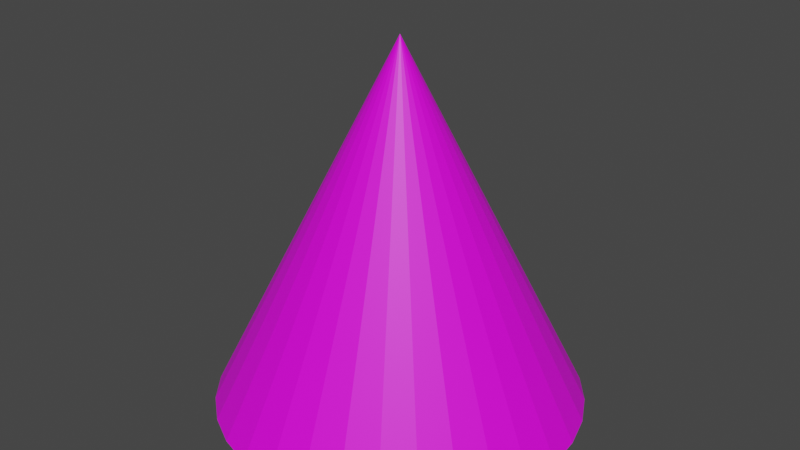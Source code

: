 # Source: spike.blend  (saved by Blender 3.1.7; exported with 4.5.12 LTS)
import bpy
from mathutils import Matrix  # noqa: F401  (used for matrix-valued properties, if any)

bpy.ops.wm.read_factory_settings(use_empty=True)
scene = bpy.context.scene
scene.name = 'Scene'

# ---- collections
col_collection = bpy.data.collections.new('Collection'); scene.collection.children.link(col_collection)

# ---- images (referenced by path relative to the original .blend; pixels are not part of the script)
import os
ASSET_DIR = os.environ.get("B2B_ASSET_DIR", "")  # directory of the original .blend (textures are referenced by path, not embedded)
HERE = os.path.dirname(os.path.abspath(__file__))  # packed textures are extracted next to this script under _unpacked/

def load_image(name, relpath, width, height, colorspace="sRGB"):
    """Load a texture the original file referenced (path relative to the .blend, or extracted next to this script)."""
    p = next((c for c in (os.path.join(HERE, relpath), os.path.join(ASSET_DIR, relpath)) if relpath and os.path.exists(c)), "")
    if p:
        img = bpy.data.images.load(p, check_existing=True)
        img.name = name
    else:  # same state as the original file: an image datablock whose file is absent (Cycles renders it pink)
        img = bpy.data.images.new(name, width, height)
        img.source = "FILE"
        img.filepath = "//" + (relpath or name)
    img.colorspace_settings.name = colorspace
    return img
img_lh8ythvm_png = load_image('lH8yTHvm.png', 'lH8yTHvm.png', 1024, 1024, 'sRGB')

# ---- materials (node trees are filled in below, after node groups)
mat_material_001 = bpy.data.materials.new('Material.001')
mat_material_001.use_transparent_shadow = False

# ---- material node trees
mat_material_001.use_nodes = True; mat_material_001.node_tree.nodes.clear()
_N = mat_material_001.node_tree.nodes; _L = mat_material_001.node_tree.links
n0 = _N.new('ShaderNodeBsdfPrincipled'); n0.name = 'Principled BSDF'; n0.location = (10, 300)
n0.distribution = 'GGX'
n0.subsurface_method = 'RANDOM_WALK_SKIN'
n0.inputs[3].default_value = 1.45
n0.inputs[27].default_value = (0.0, 0.0, 0.0, 1.0)
n0.inputs[28].default_value = 1.0
n1 = _N.new('ShaderNodeOutputMaterial'); n1.name = 'Material Output'; n1.location = (300, 300)
n2 = _N.new('ShaderNodeTexImage'); n2.name = 'Image Texture'; n2.location = (-280, 280)
n2.image = img_lh8ythvm_png
n2.interpolation = 'Closest'
_L.new(n0.outputs[0], n1.inputs[0])
_L.new(n2.outputs[0], n0.inputs[0])
n1.is_active_output = True

# ---- world
world_world = bpy.data.worlds.new('World'); scene.world = world_world
world_world.use_nodes = True; world_world.node_tree.nodes.clear()
_N = world_world.node_tree.nodes; _L = world_world.node_tree.links
n0 = _N.new('ShaderNodeOutputWorld'); n0.name = 'World Output'; n0.location = (300, 300)
n1 = _N.new('ShaderNodeBackground'); n1.name = 'Background'; n1.location = (10, 300)
n1.inputs[0].default_value = (0.05088, 0.05088, 0.05088, 1.0)
_L.new(n1.outputs[0], n0.inputs[0])
n0.is_active_output = True
world_world.color = (0.05088, 0.05088, 0.05088)
world_world.use_sun_shadow = False
world_world.sun_shadow_jitter_overblur = 0.0

# ---- meshes
me_cone = bpy.data.meshes.new('Cone')
me_cone.from_pydata([(0.0, 1.0, -1.0), (0.1951, 0.9808, -1.0), (0.3827, 0.9239, -1.0), (0.5556, 0.8315, -1.0), (0.7071, 0.7071, -1.0), (0.8315, 0.5556, -1.0), (0.9239, 0.3827, -1.0), (0.9808, 0.1951, -1.0), (1.0, -4.371e-08, -1.0), (0.9808, -0.1951, -1.0), (0.9239, -0.3827, -1.0), (0.8315, -0.5556, -1.0), (0.7071, -0.7071, -1.0), (0.5556, -0.8315, -1.0), (0.3827, -0.9239, -1.0), (0.1951, -0.9808, -1.0), (-8.742e-08, -1.0, -1.0), (-0.1951, -0.9808, -1.0), (-0.3827, -0.9239, -1.0), (-0.5556, -0.8315, -1.0), (-0.7071, -0.7071, -1.0), (-0.8315, -0.5556, -1.0), (-0.9239, -0.3827, -1.0), (-0.9808, -0.1951, -1.0), (-1.0, 1.192e-08, -1.0), (-0.9808, 0.1951, -1.0), (-0.9239, 0.3827, -1.0), (-0.8315, 0.5556, -1.0), (-0.7071, 0.7071, -1.0), (-0.5556, 0.8315, -1.0), (-0.3827, 0.9239, -1.0), (-0.1951, 0.9808, -1.0), (0.0, 0.0, 1.0)], [], [(0, 32, 1), (1, 32, 2), (2, 32, 3), (3, 32, 4), (4, 32, 5), (5, 32, 6), (6, 32, 7), (7, 32, 8), (8, 32, 9), (9, 32, 10), (10, 32, 11), (11, 32, 12), (12, 32, 13), (13, 32, 14), (14, 32, 15), (15, 32, 16), (16, 32, 17), (17, 32, 18), (18, 32, 19), (19, 32, 20), (20, 32, 21), (21, 32, 22), (22, 32, 23), (23, 32, 24), (24, 32, 25), (25, 32, 26), (26, 32, 27), (27, 32, 28), (28, 32, 29), (29, 32, 30), (0, 1, 2, 3, 4, 5, 6, 7, 8, 9, 10, 11, 12, 13, 14, 15, 16, 17, 18, 19, 20, 21, 22, 23, 24, 25, 26, 27, 28, 29, 30, 31), (30, 32, 31), (31, 32, 0)])
_uv = me_cone.uv_layers.new(name='UVMap')
_uv.uv.foreach_set('vector', [0.4456, 0.674, 0.4456, 0.6836, 0.4437, 0.6741, 0.4437, 0.6741, 0.4456, 0.6836, 0.4419, 0.6747, 0.4419, 0.6747, 0.4456, 0.6836, 0.4402, 0.6756, 0.4402, 0.6756, 0.4456, 0.6836, 0.4388, 0.6768, 0.4388, 0.6768, 0.4456, 0.6836, 0.4376, 0.6782, 0.4376, 0.6782, 0.4456, 0.6836, 0.4367, 0.6799, 0.4367, 0.6799, 0.4456, 0.6836, 0.4361, 0.6817, 0.4361, 0.6817, 0.4456, 0.6836, 0.4359, 0.6836, 0.4359, 0.6836, 0.4456, 0.6836, 0.4361, 0.6855, 0.4361, 0.6855, 0.4456, 0.6836, 0.4367, 0.6873, 0.4367, 0.6873, 0.4456, 0.6836, 0.4376, 0.6889, 0.4376, 0.6889, 0.4456, 0.6836, 0.4388, 0.6904, 0.4388, 0.6904, 0.4456, 0.6836, 0.4402, 0.6916, 0.4402, 0.6916, 0.4456, 0.6836, 0.4419, 0.6925, 0.4419, 0.6925, 0.4456, 0.6836, 0.4437, 0.693, 0.4437, 0.693, 0.4456, 0.6836, 0.4456, 0.6932, 0.4456, 0.6932, 0.4456, 0.6836, 0.4475, 0.693, 0.4475, 0.693, 0.4456, 0.6836, 0.4493, 0.6925, 0.4493, 0.6925, 0.4456, 0.6836, 0.4509, 0.6916, 0.4509, 0.6916, 0.4456, 0.6836, 0.4524, 0.6904, 0.4524, 0.6904, 0.4456, 0.6836, 0.4536, 0.6889, 0.4536, 0.6889, 0.4456, 0.6836, 0.4545, 0.6873, 0.4545, 0.6873, 0.4456, 0.6836, 0.455, 0.6855, 0.455, 0.6855, 0.4456, 0.6836, 0.4552, 0.6836, 0.4552, 0.6836, 0.4456, 0.6836, 0.455, 0.6817, 0.455, 0.6817, 0.4456, 0.6836, 0.4545, 0.6799, 0.4545, 0.6799, 0.4456, 0.6836, 0.4536, 0.6782, 0.4536, 0.6782, 0.4456, 0.6836, 0.4524, 0.6768, 0.4524, 0.6768, 0.4456, 0.6836, 0.4509, 0.6756, 0.4509, 0.6756, 0.4456, 0.6836, 0.4493, 0.6747, 0.4255, 0.674, 0.4236, 0.6741, 0.4218, 0.6747, 0.4201, 0.6756, 0.4187, 0.6768, 0.4175, 0.6782, 0.4166, 0.6799, 0.4161, 0.6817, 0.4159, 0.6836, 0.4161, 0.6855, 0.4166, 0.6873, 0.4175, 0.6889, 0.4187, 0.6904, 0.4201, 0.6916, 0.4218, 0.6925, 0.4236, 0.693, 0.4255, 0.6932, 0.4274, 0.693, 0.4292, 0.6925, 0.4309, 0.6916, 0.4323, 0.6904, 0.4335, 0.6889, 0.4344, 0.6873, 0.435, 0.6855, 0.4351, 0.6836, 0.435, 0.6817, 0.4344, 0.6799, 0.4335, 0.6782, 0.4323, 0.6768, 0.4309, 0.6756, 0.4292, 0.6747, 0.4274, 0.6741, 0.4493, 0.6747, 0.4456, 0.6836, 0.4475, 0.6741, 0.4475, 0.6741, 0.4456, 0.6836, 0.4456, 0.674])
me_cone.materials.append(mat_material_001)
me_cone.use_remesh_fix_poles = True
me_cone.use_remesh_preserve_attributes = False
me_cone.update()

# ---- objects
ob_cone = bpy.data.objects.new('Cone', me_cone)

# ---- transforms, parenting, visibility, modifiers, constraints
ob_cone.location = (0.0, 0.0, 0.9856)

# ---- collection membership
col_collection.objects.link(ob_cone)

# ---- scene / render settings (as saved in the file)
scene.frame_start = 1; scene.frame_end = 250; scene.frame_set(1)
scene.render.engine = 'BLENDER_EEVEE_NEXT'
scene.cycles.sampling_pattern = 'TABULATED_SOBOL'
scene.cycles.use_light_tree = False
scene.view_settings.view_transform = 'Filmic'
bpy.context.view_layer.update()

# ---- added for rendering (the .blend has no active camera and no usable light): camera, sun
cam_auto = bpy.data.cameras.new('AutoCamera')
cam_auto.lens = 50.0
cam_auto.sensor_width = 36.0
cam_auto.clip_end = 1000.0
ob_auto_camera = bpy.data.objects.new('AutoCamera', cam_auto)
scene.collection.objects.link(ob_auto_camera)
ob_auto_camera.location = (3.20507, -3.84609, 3.54967)
ob_auto_camera.rotation_euler = (1.09748, -7.21219e-08, 0.694738)
scene.camera = ob_auto_camera
light_auto_sun = bpy.data.lights.new('AutoSun', 'SUN')
light_auto_sun.energy = 3.0
light_auto_sun.angle = 0.0523599
ob_auto_sun = bpy.data.objects.new('AutoSun', light_auto_sun)
scene.collection.objects.link(ob_auto_sun)
ob_auto_sun.rotation_euler = (0.872665, 0.174533, 0.523599)
bpy.context.view_layer.update()
